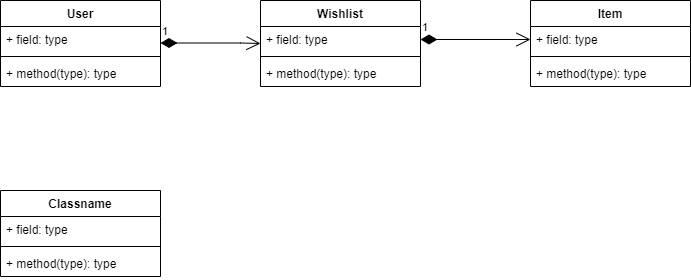

The diagram above was exported from draw.io. Its source (the exported page's mxGraphModel, read from the mxfile embedded in the PNG):
<mxGraphModel dx="530" dy="438" grid="1" gridSize="10" guides="1" tooltips="1" connect="1" arrows="1" fold="1" page="1" pageScale="1" pageWidth="827" pageHeight="1169" math="0" shadow="0">
  <root>
    <mxCell id="0" />
    <mxCell id="1" parent="0" />
    <mxCell id="2" value="User" style="swimlane;fontStyle=1;align=center;verticalAlign=top;childLayout=stackLayout;horizontal=1;startSize=26;horizontalStack=0;resizeParent=1;resizeParentMax=0;resizeLast=0;collapsible=1;marginBottom=0;" parent="1" vertex="1">
      <mxGeometry x="40" y="60" width="160" height="86" as="geometry" />
    </mxCell>
    <mxCell id="3" value="+ field: type" style="text;strokeColor=none;fillColor=none;align=left;verticalAlign=top;spacingLeft=4;spacingRight=4;overflow=hidden;rotatable=0;points=[[0,0.5],[1,0.5]];portConstraint=eastwest;" parent="2" vertex="1">
      <mxGeometry y="26" width="160" height="26" as="geometry" />
    </mxCell>
    <mxCell id="4" value="" style="line;strokeWidth=1;fillColor=none;align=left;verticalAlign=middle;spacingTop=-1;spacingLeft=3;spacingRight=3;rotatable=0;labelPosition=right;points=[];portConstraint=eastwest;strokeColor=inherit;" parent="2" vertex="1">
      <mxGeometry y="52" width="160" height="8" as="geometry" />
    </mxCell>
    <mxCell id="5" value="+ method(type): type" style="text;strokeColor=none;fillColor=none;align=left;verticalAlign=top;spacingLeft=4;spacingRight=4;overflow=hidden;rotatable=0;points=[[0,0.5],[1,0.5]];portConstraint=eastwest;" parent="2" vertex="1">
      <mxGeometry y="60" width="160" height="26" as="geometry" />
    </mxCell>
    <mxCell id="6" value="Wishlist" style="swimlane;fontStyle=1;align=center;verticalAlign=top;childLayout=stackLayout;horizontal=1;startSize=26;horizontalStack=0;resizeParent=1;resizeParentMax=0;resizeLast=0;collapsible=1;marginBottom=0;" parent="1" vertex="1">
      <mxGeometry x="300" y="60" width="160" height="86" as="geometry" />
    </mxCell>
    <mxCell id="7" value="+ field: type" style="text;strokeColor=none;fillColor=none;align=left;verticalAlign=top;spacingLeft=4;spacingRight=4;overflow=hidden;rotatable=0;points=[[0,0.5],[1,0.5]];portConstraint=eastwest;" parent="6" vertex="1">
      <mxGeometry y="26" width="160" height="26" as="geometry" />
    </mxCell>
    <mxCell id="8" value="" style="line;strokeWidth=1;fillColor=none;align=left;verticalAlign=middle;spacingTop=-1;spacingLeft=3;spacingRight=3;rotatable=0;labelPosition=right;points=[];portConstraint=eastwest;strokeColor=inherit;" parent="6" vertex="1">
      <mxGeometry y="52" width="160" height="8" as="geometry" />
    </mxCell>
    <mxCell id="9" value="+ method(type): type" style="text;strokeColor=none;fillColor=none;align=left;verticalAlign=top;spacingLeft=4;spacingRight=4;overflow=hidden;rotatable=0;points=[[0,0.5],[1,0.5]];portConstraint=eastwest;" parent="6" vertex="1">
      <mxGeometry y="60" width="160" height="26" as="geometry" />
    </mxCell>
    <mxCell id="10" value="Item" style="swimlane;fontStyle=1;align=center;verticalAlign=top;childLayout=stackLayout;horizontal=1;startSize=26;horizontalStack=0;resizeParent=1;resizeParentMax=0;resizeLast=0;collapsible=1;marginBottom=0;" parent="1" vertex="1">
      <mxGeometry x="570" y="60" width="160" height="86" as="geometry" />
    </mxCell>
    <mxCell id="11" value="+ field: type" style="text;strokeColor=none;fillColor=none;align=left;verticalAlign=top;spacingLeft=4;spacingRight=4;overflow=hidden;rotatable=0;points=[[0,0.5],[1,0.5]];portConstraint=eastwest;" parent="10" vertex="1">
      <mxGeometry y="26" width="160" height="26" as="geometry" />
    </mxCell>
    <mxCell id="12" value="" style="line;strokeWidth=1;fillColor=none;align=left;verticalAlign=middle;spacingTop=-1;spacingLeft=3;spacingRight=3;rotatable=0;labelPosition=right;points=[];portConstraint=eastwest;strokeColor=inherit;" parent="10" vertex="1">
      <mxGeometry y="52" width="160" height="8" as="geometry" />
    </mxCell>
    <mxCell id="13" value="+ method(type): type" style="text;strokeColor=none;fillColor=none;align=left;verticalAlign=top;spacingLeft=4;spacingRight=4;overflow=hidden;rotatable=0;points=[[0,0.5],[1,0.5]];portConstraint=eastwest;" parent="10" vertex="1">
      <mxGeometry y="60" width="160" height="26" as="geometry" />
    </mxCell>
    <mxCell id="14" value="1" style="endArrow=open;html=1;endSize=12;startArrow=diamondThin;startSize=14;startFill=1;edgeStyle=orthogonalEdgeStyle;align=left;verticalAlign=bottom;rounded=0;exitX=1;exitY=0.5;exitDx=0;exitDy=0;entryX=0;entryY=0.5;entryDx=0;entryDy=0;" parent="1" source="7" target="11" edge="1">
      <mxGeometry x="-1" y="3" relative="1" as="geometry">
        <mxPoint x="400" y="250" as="sourcePoint" />
        <mxPoint x="560" y="250" as="targetPoint" />
      </mxGeometry>
    </mxCell>
    <mxCell id="16" value="1" style="endArrow=open;html=1;endSize=12;startArrow=diamondThin;startSize=14;startFill=1;edgeStyle=orthogonalEdgeStyle;align=left;verticalAlign=bottom;rounded=0;" parent="1" edge="1">
      <mxGeometry x="-1" y="3" relative="1" as="geometry">
        <mxPoint x="200" y="102.5" as="sourcePoint" />
        <mxPoint x="300" y="103" as="targetPoint" />
        <Array as="points">
          <mxPoint x="280" y="103" />
          <mxPoint x="280" y="103" />
        </Array>
      </mxGeometry>
    </mxCell>
    <mxCell id="17" value="Classname" style="swimlane;fontStyle=1;align=center;verticalAlign=top;childLayout=stackLayout;horizontal=1;startSize=26;horizontalStack=0;resizeParent=1;resizeParentMax=0;resizeLast=0;collapsible=1;marginBottom=0;" parent="1" vertex="1">
      <mxGeometry x="40" y="250" width="160" height="86" as="geometry" />
    </mxCell>
    <mxCell id="18" value="+ field: type" style="text;strokeColor=none;fillColor=none;align=left;verticalAlign=top;spacingLeft=4;spacingRight=4;overflow=hidden;rotatable=0;points=[[0,0.5],[1,0.5]];portConstraint=eastwest;" parent="17" vertex="1">
      <mxGeometry y="26" width="160" height="26" as="geometry" />
    </mxCell>
    <mxCell id="19" value="" style="line;strokeWidth=1;fillColor=none;align=left;verticalAlign=middle;spacingTop=-1;spacingLeft=3;spacingRight=3;rotatable=0;labelPosition=right;points=[];portConstraint=eastwest;strokeColor=inherit;" parent="17" vertex="1">
      <mxGeometry y="52" width="160" height="8" as="geometry" />
    </mxCell>
    <mxCell id="20" value="+ method(type): type" style="text;strokeColor=none;fillColor=none;align=left;verticalAlign=top;spacingLeft=4;spacingRight=4;overflow=hidden;rotatable=0;points=[[0,0.5],[1,0.5]];portConstraint=eastwest;" parent="17" vertex="1">
      <mxGeometry y="60" width="160" height="26" as="geometry" />
    </mxCell>
  </root>
</mxGraphModel>